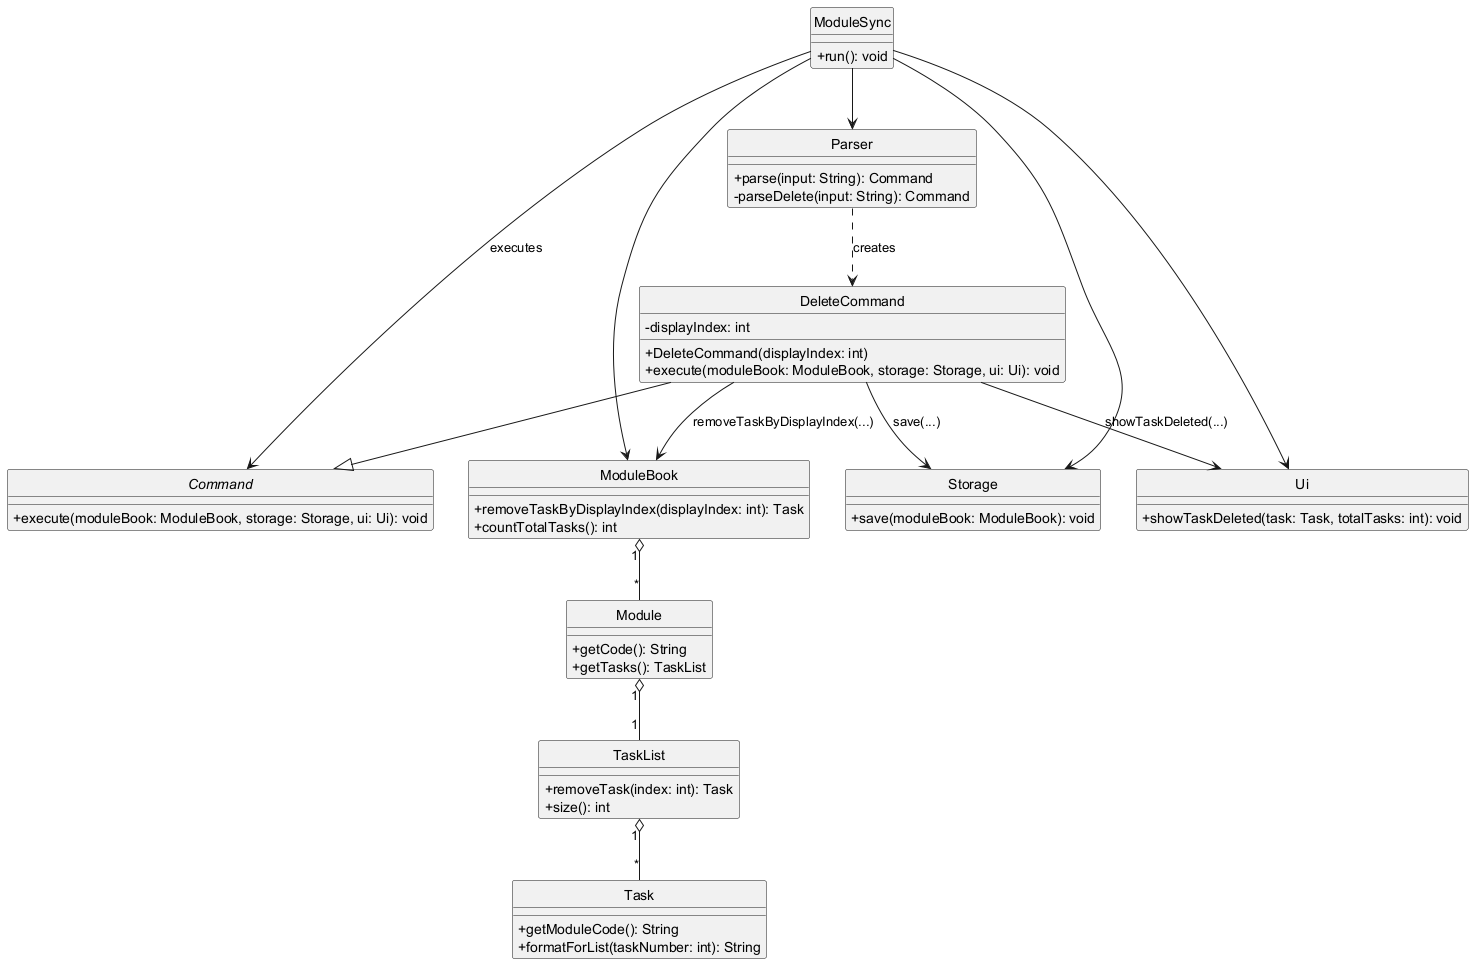

The diagram above was rendered by PlantUML. Its source (embedded in the PNG):
@startuml DeleteTaskClassDiagram

hide circle
skinparam classAttributeIconSize 0

class ModuleSync {
	+run(): void
}

class Parser {
	+parse(input: String): Command
	-parseDelete(input: String): Command
}

abstract class Command {
	+execute(moduleBook: ModuleBook, storage: Storage, ui: Ui): void
}

class DeleteCommand {
	-displayIndex: int
	+DeleteCommand(displayIndex: int)
	+execute(moduleBook: ModuleBook, storage: Storage, ui: Ui): void
}

class ModuleBook {
	+removeTaskByDisplayIndex(displayIndex: int): Task
	+countTotalTasks(): int
}

class Module {
	+getCode(): String
	+getTasks(): TaskList
}

class TaskList {
	+removeTask(index: int): Task
	+size(): int
}

class Task {
	+getModuleCode(): String
	+formatForList(taskNumber: int): String
}

class Storage {
	+save(moduleBook: ModuleBook): void
}

class Ui {
	+showTaskDeleted(task: Task, totalTasks: int): void
}

ModuleSync --> Ui
ModuleSync --> Parser
ModuleSync --> ModuleBook
ModuleSync --> Storage
ModuleSync --> Command : executes

Parser ..> DeleteCommand : creates
DeleteCommand --|> Command
DeleteCommand --> ModuleBook : removeTaskByDisplayIndex(...)
DeleteCommand --> Storage : save(...)
DeleteCommand --> Ui : showTaskDeleted(...)

ModuleBook "1" o-- "*" Module
Module "1" o-- "1" TaskList
TaskList "1" o-- "*" Task

@enduml